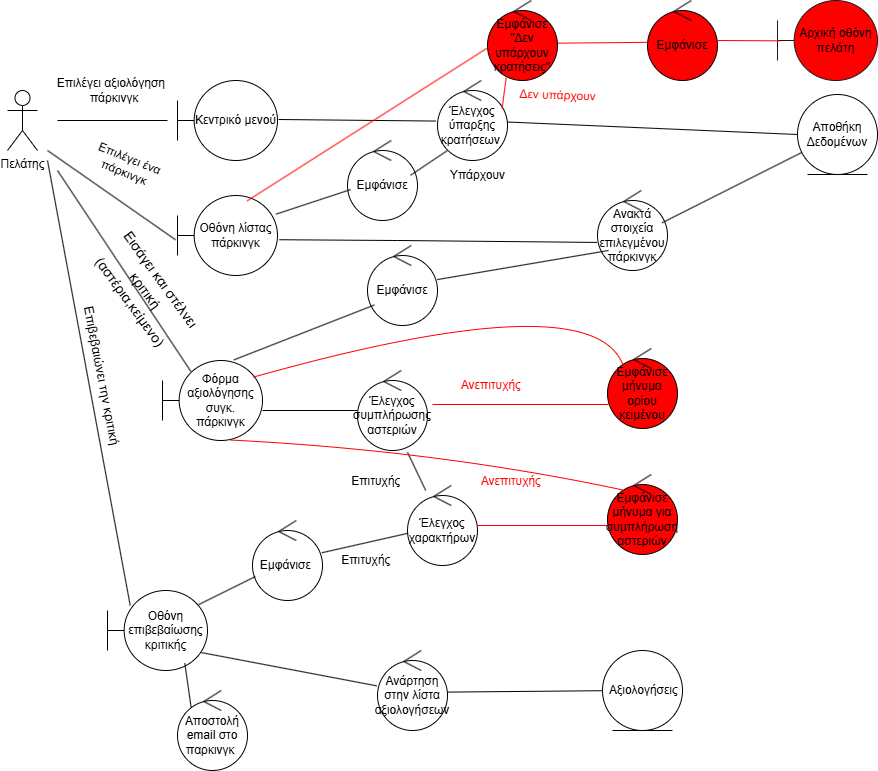

The diagram above was exported from draw.io. Its source (the exported page's mxGraphModel, read from the mxfile embedded in the PNG):
<mxGraphModel dx="2381" dy="596" grid="1" gridSize="10" guides="1" tooltips="1" connect="1" arrows="1" fold="1" page="1" pageScale="1" pageWidth="1100" pageHeight="1500" math="0" shadow="0">
  <root>
    <mxCell id="0" />
    <mxCell id="1" parent="0" />
    <mxCell id="lVdRQfxroweMU9hA3dco-1" value="Πελάτης" style="shape=umlActor;verticalLabelPosition=bottom;verticalAlign=top;html=1;outlineConnect=0;" parent="1" vertex="1">
      <mxGeometry x="-50" y="90" width="30" height="60" as="geometry" />
    </mxCell>
    <mxCell id="lVdRQfxroweMU9hA3dco-2" value="Κεντρικό μενού" style="shape=umlBoundary;whiteSpace=wrap;html=1;" parent="1" vertex="1">
      <mxGeometry x="120" y="80" width="100" height="80" as="geometry" />
    </mxCell>
    <mxCell id="lVdRQfxroweMU9hA3dco-6" value="Αποθήκη Δεδομένων" style="ellipse;shape=umlEntity;whiteSpace=wrap;html=1;" parent="1" vertex="1">
      <mxGeometry x="740" y="94" width="80" height="80" as="geometry" />
    </mxCell>
    <mxCell id="lVdRQfxroweMU9hA3dco-8" value="Φόρμα αξιολόγησης συγκ. πάρκινγκ" style="shape=umlBoundary;whiteSpace=wrap;html=1;" parent="1" vertex="1">
      <mxGeometry x="105" y="360" width="100" height="80" as="geometry" />
    </mxCell>
    <mxCell id="lVdRQfxroweMU9hA3dco-9" value="Οθόνη επιβεβαίωσης κριτικής" style="shape=umlBoundary;whiteSpace=wrap;html=1;" parent="1" vertex="1">
      <mxGeometry x="50" y="590" width="100" height="80" as="geometry" />
    </mxCell>
    <mxCell id="lVdRQfxroweMU9hA3dco-10" value="Έλεγχος συμπλήρωσης αστεριών" style="ellipse;shape=umlControl;whiteSpace=wrap;html=1;" parent="1" vertex="1">
      <mxGeometry x="300" y="370" width="70" height="80" as="geometry" />
    </mxCell>
    <mxCell id="lVdRQfxroweMU9hA3dco-11" value="Έλεγχος ύπαρξης κρατήσεων&amp;nbsp;" style="ellipse;shape=umlControl;whiteSpace=wrap;html=1;" parent="1" vertex="1">
      <mxGeometry x="380" y="80" width="70" height="80" as="geometry" />
    </mxCell>
    <mxCell id="lVdRQfxroweMU9hA3dco-13" value="Έλεγχος χαρακτήρων" style="ellipse;shape=umlControl;whiteSpace=wrap;html=1;" parent="1" vertex="1">
      <mxGeometry x="350" y="485" width="70" height="80" as="geometry" />
    </mxCell>
    <mxCell id="lVdRQfxroweMU9hA3dco-14" value="Εμφάνισε&amp;nbsp;" style="ellipse;shape=umlControl;whiteSpace=wrap;html=1;" parent="1" vertex="1">
      <mxGeometry x="195" y="520" width="70" height="80" as="geometry" />
    </mxCell>
    <mxCell id="lVdRQfxroweMU9hA3dco-15" value="&amp;nbsp;Aξιολογήσεις" style="ellipse;shape=umlEntity;whiteSpace=wrap;html=1;" parent="1" vertex="1">
      <mxGeometry x="545" y="650" width="80" height="80" as="geometry" />
    </mxCell>
    <mxCell id="lVdRQfxroweMU9hA3dco-16" value="" style="line;strokeWidth=1;fillColor=none;align=left;verticalAlign=middle;spacingTop=-1;spacingLeft=3;spacingRight=3;rotatable=0;labelPosition=right;points=[];portConstraint=eastwest;strokeColor=inherit;" parent="1" vertex="1">
      <mxGeometry y="20" width="110" height="200" as="geometry" />
    </mxCell>
    <mxCell id="lVdRQfxroweMU9hA3dco-21" value="" style="endArrow=none;html=1;rounded=0;entryX=0;entryY=0.5;entryDx=0;entryDy=0;" parent="1" source="lVdRQfxroweMU9hA3dco-11" target="lVdRQfxroweMU9hA3dco-6" edge="1">
      <mxGeometry width="50" height="50" relative="1" as="geometry">
        <mxPoint x="390" y="320" as="sourcePoint" />
        <mxPoint x="440" y="270" as="targetPoint" />
      </mxGeometry>
    </mxCell>
    <mxCell id="lVdRQfxroweMU9hA3dco-23" value="" style="endArrow=none;html=1;rounded=0;exitX=0.284;exitY=0.137;exitDx=0;exitDy=0;exitPerimeter=0;" parent="1" source="lVdRQfxroweMU9hA3dco-8" edge="1">
      <mxGeometry width="50" height="50" relative="1" as="geometry">
        <mxPoint x="110" y="330" as="sourcePoint" />
        <mxPoint y="170" as="targetPoint" />
      </mxGeometry>
    </mxCell>
    <mxCell id="lVdRQfxroweMU9hA3dco-44" value="" style="endArrow=none;html=1;rounded=0;exitX=0.227;exitY=0.185;exitDx=0;exitDy=0;exitPerimeter=0;" parent="1" source="lVdRQfxroweMU9hA3dco-9" edge="1">
      <mxGeometry width="50" height="50" relative="1" as="geometry">
        <mxPoint x="110" y="460" as="sourcePoint" />
        <mxPoint x="-10" y="160" as="targetPoint" />
      </mxGeometry>
    </mxCell>
    <mxCell id="lVdRQfxroweMU9hA3dco-46" value="Επιλέγει αξιολόγηση&lt;span style=&quot;background-color: transparent; color: light-dark(rgb(0, 0, 0), rgb(255, 255, 255));&quot;&gt;&amp;nbsp;&lt;/span&gt;&lt;div&gt;&amp;nbsp;πάρκινγκ&lt;/div&gt;" style="text;html=1;align=center;verticalAlign=middle;resizable=0;points=[];autosize=1;strokeColor=none;fillColor=none;" parent="1" vertex="1">
      <mxGeometry x="-15" y="70" width="140" height="40" as="geometry" />
    </mxCell>
    <mxCell id="lVdRQfxroweMU9hA3dco-47" value="" style="endArrow=none;html=1;rounded=0;entryX=1;entryY=0.625;entryDx=0;entryDy=0;entryPerimeter=0;" parent="1" source="lVdRQfxroweMU9hA3dco-10" target="lVdRQfxroweMU9hA3dco-8" edge="1">
      <mxGeometry width="50" height="50" relative="1" as="geometry">
        <mxPoint x="310" y="370" as="sourcePoint" />
        <mxPoint x="230" y="340" as="targetPoint" />
        <Array as="points" />
      </mxGeometry>
    </mxCell>
    <mxCell id="lVdRQfxroweMU9hA3dco-50" value="&lt;div&gt;Επιτυχής&amp;nbsp;&lt;/div&gt;" style="text;html=1;align=center;verticalAlign=middle;resizable=0;points=[];autosize=1;strokeColor=none;fillColor=none;" parent="1" vertex="1">
      <mxGeometry x="280" y="466" width="80" height="30" as="geometry" />
    </mxCell>
    <mxCell id="lVdRQfxroweMU9hA3dco-51" value="" style="endArrow=none;html=1;rounded=0;entryX=0.714;entryY=1.022;entryDx=0;entryDy=0;entryPerimeter=0;" parent="1" source="lVdRQfxroweMU9hA3dco-13" target="lVdRQfxroweMU9hA3dco-10" edge="1">
      <mxGeometry width="50" height="50" relative="1" as="geometry">
        <mxPoint x="350" y="480" as="sourcePoint" />
        <mxPoint x="390" y="480" as="targetPoint" />
      </mxGeometry>
    </mxCell>
    <mxCell id="lVdRQfxroweMU9hA3dco-52" value="Επιτυχής&amp;nbsp;" style="text;html=1;align=center;verticalAlign=middle;resizable=0;points=[];autosize=1;strokeColor=none;fillColor=none;" parent="1" vertex="1">
      <mxGeometry x="270" y="545" width="80" height="30" as="geometry" />
    </mxCell>
    <mxCell id="lVdRQfxroweMU9hA3dco-53" value="" style="endArrow=none;html=1;rounded=0;entryX=0.939;entryY=0.776;entryDx=0;entryDy=0;entryPerimeter=0;exitX=-0.01;exitY=0.442;exitDx=0;exitDy=0;exitPerimeter=0;" parent="1" source="lVdRQfxroweMU9hA3dco-56" target="lVdRQfxroweMU9hA3dco-9" edge="1">
      <mxGeometry width="50" height="50" relative="1" as="geometry">
        <mxPoint x="330" y="700" as="sourcePoint" />
        <mxPoint x="310" y="540" as="targetPoint" />
      </mxGeometry>
    </mxCell>
    <mxCell id="lVdRQfxroweMU9hA3dco-54" value="" style="endArrow=none;html=1;rounded=0;entryX=0.912;entryY=0.176;entryDx=0;entryDy=0;entryPerimeter=0;" parent="1" source="lVdRQfxroweMU9hA3dco-14" target="lVdRQfxroweMU9hA3dco-9" edge="1">
      <mxGeometry width="50" height="50" relative="1" as="geometry">
        <mxPoint x="230" y="540" as="sourcePoint" />
        <mxPoint x="310" y="540" as="targetPoint" />
      </mxGeometry>
    </mxCell>
    <mxCell id="lVdRQfxroweMU9hA3dco-56" value="Ανάρτηση στην λίστα αξιολογήσεων" style="ellipse;shape=umlControl;whiteSpace=wrap;html=1;" parent="1" vertex="1">
      <mxGeometry x="320" y="650" width="70" height="80" as="geometry" />
    </mxCell>
    <mxCell id="lVdRQfxroweMU9hA3dco-57" value="Αποστολή email στο παρκινγκ&amp;nbsp;" style="ellipse;shape=umlControl;whiteSpace=wrap;html=1;" parent="1" vertex="1">
      <mxGeometry x="120" y="690" width="70" height="80" as="geometry" />
    </mxCell>
    <mxCell id="lVdRQfxroweMU9hA3dco-58" value="" style="endArrow=none;html=1;rounded=0;exitX=0.999;exitY=0.52;exitDx=0;exitDy=0;exitPerimeter=0;" parent="1" source="lVdRQfxroweMU9hA3dco-56" target="lVdRQfxroweMU9hA3dco-15" edge="1">
      <mxGeometry width="50" height="50" relative="1" as="geometry">
        <mxPoint x="391" y="710" as="sourcePoint" />
        <mxPoint x="120" y="610" as="targetPoint" />
      </mxGeometry>
    </mxCell>
    <mxCell id="lVdRQfxroweMU9hA3dco-59" value="" style="endArrow=none;html=1;rounded=0;entryX=0.773;entryY=0.907;entryDx=0;entryDy=0;entryPerimeter=0;exitX=0.194;exitY=0.208;exitDx=0;exitDy=0;exitPerimeter=0;" parent="1" source="lVdRQfxroweMU9hA3dco-57" target="lVdRQfxroweMU9hA3dco-9" edge="1">
      <mxGeometry width="50" height="50" relative="1" as="geometry">
        <mxPoint x="35" y="680" as="sourcePoint" />
        <mxPoint x="85" y="630" as="targetPoint" />
      </mxGeometry>
    </mxCell>
    <mxCell id="lVdRQfxroweMU9hA3dco-60" value="Εμφάνισε μήνυμα ορίου κειμένου" style="ellipse;shape=umlControl;whiteSpace=wrap;html=1;fillColor=light-dark(#FF0000,#FF0000);" parent="1" vertex="1">
      <mxGeometry x="550" y="348" width="70" height="80" as="geometry" />
    </mxCell>
    <mxCell id="lVdRQfxroweMU9hA3dco-61" value="" style="line;strokeWidth=1;fillColor=none;align=left;verticalAlign=middle;spacingTop=-1;spacingLeft=3;spacingRight=3;rotatable=0;labelPosition=right;points=[];portConstraint=eastwest;strokeColor=light-dark(#FF0000,#FF0000);" parent="1" vertex="1">
      <mxGeometry x="375" y="400" width="180" height="8" as="geometry" />
    </mxCell>
    <mxCell id="lVdRQfxroweMU9hA3dco-62" value="&lt;font style=&quot;color: light-dark(rgb(255, 0, 0), rgb(255, 0, 0));&quot;&gt;Ανεπιτυχής&amp;nbsp;&lt;/font&gt;" style="text;html=1;align=center;verticalAlign=middle;resizable=0;points=[];autosize=1;strokeColor=none;fillColor=none;" parent="1" vertex="1">
      <mxGeometry x="390" y="370" width="90" height="30" as="geometry" />
    </mxCell>
    <mxCell id="lVdRQfxroweMU9hA3dco-63" value="&lt;font style=&quot;color: light-dark(rgb(255, 0, 0), rgb(255, 0, 0));&quot;&gt;Ανεπιτυχής&amp;nbsp;&lt;/font&gt;" style="text;html=1;align=center;verticalAlign=middle;resizable=0;points=[];autosize=1;strokeColor=none;fillColor=none;" parent="1" vertex="1">
      <mxGeometry x="410" y="466" width="90" height="30" as="geometry" />
    </mxCell>
    <mxCell id="lVdRQfxroweMU9hA3dco-64" value="" style="line;strokeWidth=1;fillColor=none;align=left;verticalAlign=middle;spacingTop=-1;spacingLeft=3;spacingRight=3;rotatable=0;labelPosition=right;points=[];portConstraint=eastwest;strokeColor=light-dark(#FF0000,#FF0000);" parent="1" vertex="1">
      <mxGeometry x="420" y="521" width="130" height="8" as="geometry" />
    </mxCell>
    <mxCell id="lVdRQfxroweMU9hA3dco-65" value="Εμφάνισε μήνυμα για συμπλήρωση αστεριών" style="ellipse;shape=umlControl;whiteSpace=wrap;html=1;fillColor=light-dark(#FF0000,#FF0000);" parent="1" vertex="1">
      <mxGeometry x="550" y="474" width="70" height="80" as="geometry" />
    </mxCell>
    <mxCell id="lVdRQfxroweMU9hA3dco-71" value="Επιβεβαιώνει την κριτική" style="text;html=1;align=center;verticalAlign=middle;resizable=0;points=[];autosize=1;strokeColor=none;fillColor=none;rotation=79;fontSize=13;" parent="1" vertex="1">
      <mxGeometry x="-40" y="360" width="170" height="30" as="geometry" />
    </mxCell>
    <mxCell id="lVdRQfxroweMU9hA3dco-72" value="Αρχική οθόνη πελάτη" style="shape=umlBoundary;whiteSpace=wrap;html=1;strokeColor=light-dark(#1A1A1A,#FF0000);fillColor=light-dark(#FF0000,#FF0000);" parent="1" vertex="1">
      <mxGeometry x="720" width="100" height="80" as="geometry" />
    </mxCell>
    <mxCell id="lVdRQfxroweMU9hA3dco-73" value="" style="endArrow=none;html=1;rounded=0;exitX=0.922;exitY=0.354;exitDx=0;exitDy=0;exitPerimeter=0;strokeColor=light-dark(#FF0000,#FF0000);entryX=0.267;entryY=0.965;entryDx=0;entryDy=0;entryPerimeter=0;" parent="1" source="lVdRQfxroweMU9hA3dco-11" target="KGmOasqHdaX7R9fRjz1f-1" edge="1">
      <mxGeometry width="50" height="50" relative="1" as="geometry">
        <mxPoint x="290" y="350" as="sourcePoint" />
        <mxPoint x="550" y="180" as="targetPoint" />
      </mxGeometry>
    </mxCell>
    <mxCell id="lVdRQfxroweMU9hA3dco-74" value="&lt;font style=&quot;color: light-dark(rgb(255, 0, 0), rgb(255, 0, 0));&quot;&gt;Δεν υπάρχουν&lt;/font&gt;" style="text;html=1;align=center;verticalAlign=middle;resizable=0;points=[];autosize=1;strokeColor=none;fillColor=none;rotation=2;" parent="1" vertex="1">
      <mxGeometry x="450" y="80" width="100" height="30" as="geometry" />
    </mxCell>
    <mxCell id="lVdRQfxroweMU9hA3dco-75" value="Υπάρχουν" style="text;html=1;align=center;verticalAlign=middle;resizable=0;points=[];autosize=1;strokeColor=none;fillColor=none;rotation=0;" parent="1" vertex="1">
      <mxGeometry x="380" y="160" width="80" height="30" as="geometry" />
    </mxCell>
    <mxCell id="KGmOasqHdaX7R9fRjz1f-2" value="Εμφάνισε" style="ellipse;shape=umlControl;whiteSpace=wrap;html=1;fillColor=light-dark(#FF0000,#FF0000);" parent="1" vertex="1">
      <mxGeometry x="590" width="70" height="80" as="geometry" />
    </mxCell>
    <mxCell id="KGmOasqHdaX7R9fRjz1f-20" value="" style="endArrow=none;html=1;rounded=0;fontSize=12;startSize=8;endSize=8;curved=1;exitX=0.908;exitY=0.208;exitDx=0;exitDy=0;exitPerimeter=0;entryX=0.236;entryY=0.244;entryDx=0;entryDy=0;entryPerimeter=0;strokeColor=#FF0000;" parent="1" source="lVdRQfxroweMU9hA3dco-8" target="lVdRQfxroweMU9hA3dco-60" edge="1">
      <mxGeometry width="50" height="50" relative="1" as="geometry">
        <mxPoint x="420" y="400" as="sourcePoint" />
        <mxPoint x="520" y="320" as="targetPoint" />
        <Array as="points">
          <mxPoint x="540" y="280" />
        </Array>
      </mxGeometry>
    </mxCell>
    <mxCell id="KGmOasqHdaX7R9fRjz1f-22" value="" style="endArrow=none;html=1;rounded=0;fontSize=12;startSize=8;endSize=8;curved=1;exitX=0.68;exitY=0.994;exitDx=0;exitDy=0;exitPerimeter=0;strokeColor=#FF0000;entryX=0.217;entryY=0.193;entryDx=0;entryDy=0;entryPerimeter=0;" parent="1" source="lVdRQfxroweMU9hA3dco-8" target="lVdRQfxroweMU9hA3dco-65" edge="1">
      <mxGeometry width="50" height="50" relative="1" as="geometry">
        <mxPoint x="630" y="330" as="sourcePoint" />
        <mxPoint x="530" y="470" as="targetPoint" />
        <Array as="points">
          <mxPoint x="380" y="450" />
        </Array>
      </mxGeometry>
    </mxCell>
    <mxCell id="KGmOasqHdaX7R9fRjz1f-27" value="&lt;font style=&quot;font-size: 14px;&quot;&gt;Εισάγει και στέλνει κριτική (αστέρια,κείμενο)&lt;/font&gt;" style="text;strokeColor=none;fillColor=none;html=1;align=center;verticalAlign=middle;whiteSpace=wrap;rounded=0;fontSize=16;rotation=54;" parent="1" vertex="1">
      <mxGeometry x="30" y="280" width="118" height="20" as="geometry" />
    </mxCell>
    <mxCell id="tK78hAAcpqutUB4COcIu-1" value="Οθόνη λίστας πάρκινγκ" style="shape=umlBoundary;whiteSpace=wrap;html=1;" parent="1" vertex="1">
      <mxGeometry x="120" y="195" width="100" height="80" as="geometry" />
    </mxCell>
    <mxCell id="KGmOasqHdaX7R9fRjz1f-1" value="Εμφάνισε &quot;Δεν υπάρχουν κρατήσεις&quot;" style="ellipse;shape=umlControl;whiteSpace=wrap;html=1;fillColor=light-dark(#FF0000,#FF0000);" parent="1" vertex="1">
      <mxGeometry x="430" width="70" height="80" as="geometry" />
    </mxCell>
    <mxCell id="tK78hAAcpqutUB4COcIu-4" value="" style="endArrow=none;html=1;rounded=0;exitX=1.006;exitY=0.533;exitDx=0;exitDy=0;exitPerimeter=0;strokeColor=light-dark(#FF0000,#FF0000);entryX=0;entryY=0.523;entryDx=0;entryDy=0;entryPerimeter=0;" parent="1" source="KGmOasqHdaX7R9fRjz1f-1" target="KGmOasqHdaX7R9fRjz1f-2" edge="1">
      <mxGeometry width="50" height="50" relative="1" as="geometry">
        <mxPoint x="780" y="190" as="sourcePoint" />
        <mxPoint x="912" y="151" as="targetPoint" />
      </mxGeometry>
    </mxCell>
    <mxCell id="tK78hAAcpqutUB4COcIu-5" value="Εμφάνισε" style="ellipse;shape=umlControl;whiteSpace=wrap;html=1;" parent="1" vertex="1">
      <mxGeometry x="290" y="140" width="70" height="80" as="geometry" />
    </mxCell>
    <mxCell id="uiNrGAaFnKEzjuqM0vvg-1" value="" style="endArrow=none;html=1;rounded=0;entryX=-0.021;entryY=0.507;entryDx=0;entryDy=0;entryPerimeter=0;" parent="1" target="lVdRQfxroweMU9hA3dco-11" edge="1">
      <mxGeometry width="50" height="50" relative="1" as="geometry">
        <mxPoint x="221" y="119" as="sourcePoint" />
        <mxPoint x="420" y="270" as="targetPoint" />
      </mxGeometry>
    </mxCell>
    <mxCell id="uiNrGAaFnKEzjuqM0vvg-2" value="" style="endArrow=none;html=1;rounded=0;exitX=0.9;exitY=0.435;exitDx=0;exitDy=0;exitPerimeter=0;" parent="1" source="tK78hAAcpqutUB4COcIu-5" edge="1">
      <mxGeometry width="50" height="50" relative="1" as="geometry">
        <mxPoint x="340" y="200" as="sourcePoint" />
        <mxPoint x="390" y="150" as="targetPoint" />
      </mxGeometry>
    </mxCell>
    <mxCell id="uiNrGAaFnKEzjuqM0vvg-4" value="" style="endArrow=none;html=1;rounded=0;entryX=0.046;entryY=0.613;entryDx=0;entryDy=0;entryPerimeter=0;exitX=0.986;exitY=0.233;exitDx=0;exitDy=0;exitPerimeter=0;" parent="1" source="tK78hAAcpqutUB4COcIu-1" target="tK78hAAcpqutUB4COcIu-5" edge="1">
      <mxGeometry width="50" height="50" relative="1" as="geometry">
        <mxPoint x="370" y="320" as="sourcePoint" />
        <mxPoint x="420" y="270" as="targetPoint" />
      </mxGeometry>
    </mxCell>
    <mxCell id="uiNrGAaFnKEzjuqM0vvg-5" value="" style="endArrow=none;html=1;rounded=0;exitX=-0.019;exitY=0.554;exitDx=0;exitDy=0;exitPerimeter=0;" parent="1" source="tK78hAAcpqutUB4COcIu-1" edge="1">
      <mxGeometry width="50" height="50" relative="1" as="geometry">
        <mxPoint x="370" y="320" as="sourcePoint" />
        <mxPoint x="-10" y="150" as="targetPoint" />
      </mxGeometry>
    </mxCell>
    <mxCell id="uiNrGAaFnKEzjuqM0vvg-6" value="Επιλέγει ένα πάρκινγκ" style="text;html=1;align=center;verticalAlign=middle;whiteSpace=wrap;rounded=0;rotation=22;" parent="1" vertex="1">
      <mxGeometry x="30.000000000000004" y="150" width="80" height="30" as="geometry" />
    </mxCell>
    <mxCell id="uiNrGAaFnKEzjuqM0vvg-7" value="Ανακτά στοιχεία επιλεγμένου πάρκινγκ" style="ellipse;shape=umlControl;whiteSpace=wrap;html=1;" parent="1" vertex="1">
      <mxGeometry x="540" y="190" width="70" height="80" as="geometry" />
    </mxCell>
    <mxCell id="uiNrGAaFnKEzjuqM0vvg-8" value="Εμφάνισε" style="ellipse;shape=umlControl;whiteSpace=wrap;html=1;" parent="1" vertex="1">
      <mxGeometry x="310" y="245" width="70" height="80" as="geometry" />
    </mxCell>
    <mxCell id="uiNrGAaFnKEzjuqM0vvg-9" value="" style="endArrow=none;html=1;rounded=0;exitX=0.922;exitY=0.404;exitDx=0;exitDy=0;exitPerimeter=0;" parent="1" source="uiNrGAaFnKEzjuqM0vvg-7" target="lVdRQfxroweMU9hA3dco-6" edge="1">
      <mxGeometry width="50" height="50" relative="1" as="geometry">
        <mxPoint x="370" y="280" as="sourcePoint" />
        <mxPoint x="420" y="230" as="targetPoint" />
      </mxGeometry>
    </mxCell>
    <mxCell id="uiNrGAaFnKEzjuqM0vvg-10" value="" style="endArrow=none;html=1;rounded=0;exitX=1.019;exitY=0.553;exitDx=0;exitDy=0;exitPerimeter=0;entryX=-0.005;entryY=0.649;entryDx=0;entryDy=0;entryPerimeter=0;" parent="1" source="tK78hAAcpqutUB4COcIu-1" target="uiNrGAaFnKEzjuqM0vvg-7" edge="1">
      <mxGeometry width="50" height="50" relative="1" as="geometry">
        <mxPoint x="370" y="280" as="sourcePoint" />
        <mxPoint x="420" y="230" as="targetPoint" />
        <Array as="points">
          <mxPoint x="340" y="240" />
        </Array>
      </mxGeometry>
    </mxCell>
    <mxCell id="uiNrGAaFnKEzjuqM0vvg-11" value="" style="endArrow=none;html=1;rounded=0;" parent="1" source="uiNrGAaFnKEzjuqM0vvg-8" edge="1">
      <mxGeometry width="50" height="50" relative="1" as="geometry">
        <mxPoint x="370" y="280" as="sourcePoint" />
        <mxPoint x="551" y="250" as="targetPoint" />
      </mxGeometry>
    </mxCell>
    <mxCell id="uiNrGAaFnKEzjuqM0vvg-12" value="" style="endArrow=none;html=1;rounded=0;exitX=0.713;exitY=-0.007;exitDx=0;exitDy=0;exitPerimeter=0;entryX=0.097;entryY=0.744;entryDx=0;entryDy=0;entryPerimeter=0;" parent="1" source="lVdRQfxroweMU9hA3dco-8" target="uiNrGAaFnKEzjuqM0vvg-8" edge="1">
      <mxGeometry width="50" height="50" relative="1" as="geometry">
        <mxPoint x="370" y="280" as="sourcePoint" />
        <mxPoint x="420" y="230" as="targetPoint" />
      </mxGeometry>
    </mxCell>
    <mxCell id="vplj26tINGR3aRl702MG-1" value="" style="endArrow=none;html=1;rounded=0;" parent="1" source="lVdRQfxroweMU9hA3dco-13" target="lVdRQfxroweMU9hA3dco-14" edge="1">
      <mxGeometry width="50" height="50" relative="1" as="geometry">
        <mxPoint x="310" y="590" as="sourcePoint" />
        <mxPoint x="360" y="540" as="targetPoint" />
      </mxGeometry>
    </mxCell>
    <mxCell id="JdxQYnyD8UzkV41Kmunp-2" value="" style="endArrow=none;html=1;rounded=0;entryX=0.059;entryY=0.56;entryDx=0;entryDy=0;entryPerimeter=0;strokeColor=#FF0000;exitX=0.697;exitY=0.067;exitDx=0;exitDy=0;exitPerimeter=0;" parent="1" source="tK78hAAcpqutUB4COcIu-1" target="KGmOasqHdaX7R9fRjz1f-1" edge="1">
      <mxGeometry width="50" height="50" relative="1" as="geometry">
        <mxPoint x="210" y="180" as="sourcePoint" />
        <mxPoint x="480" y="100" as="targetPoint" />
      </mxGeometry>
    </mxCell>
    <mxCell id="JdxQYnyD8UzkV41Kmunp-3" value="" style="endArrow=none;html=1;rounded=0;entryX=0.019;entryY=0.504;entryDx=0;entryDy=0;entryPerimeter=0;strokeColor=#FF0000;" parent="1" source="KGmOasqHdaX7R9fRjz1f-2" target="lVdRQfxroweMU9hA3dco-72" edge="1">
      <mxGeometry width="50" height="50" relative="1" as="geometry">
        <mxPoint x="430" y="150" as="sourcePoint" />
        <mxPoint x="480" y="100" as="targetPoint" />
      </mxGeometry>
    </mxCell>
  </root>
</mxGraphModel>